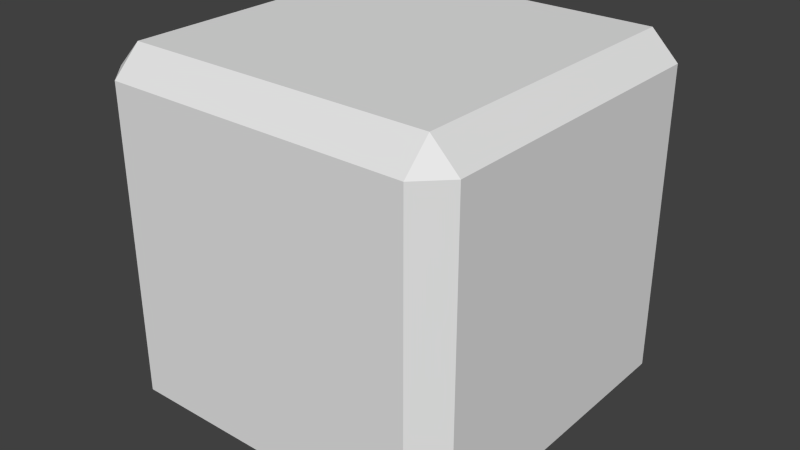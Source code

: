 # Source: Box.blend  (saved by Blender 2.76.0; exported with 4.5.12 LTS)
import bpy
from mathutils import Matrix  # noqa: F401  (used for matrix-valued properties, if any)

bpy.ops.wm.read_factory_settings(use_empty=True)
scene = bpy.context.scene
scene.name = 'Scene'

# ---- collections
col_collection_1 = bpy.data.collections.new('Collection 1'); scene.collection.children.link(col_collection_1)

# ---- world
world_world = bpy.data.worlds.new('World'); scene.world = world_world
world_world.color = (0.05088, 0.05088, 0.05088)
world_world.use_sun_shadow = False
world_world.sun_shadow_jitter_overblur = 0.0
world_world.cycles.sampling_method = 'MANUAL'
world_world.cycles.sample_map_resolution = 256

# ---- meshes
me_box = bpy.data.meshes.new('Box')
me_box.from_pydata([(-0.425, -0.5, 0.075), (-0.5, -0.425, 0.075), (-0.425, -0.425, 0.0), (-0.425, -0.5, 0.925), (-0.425, -0.425, 1.0), (-0.5, -0.425, 0.925), (-0.425, 0.5, 0.075), (-0.425, 0.425, 0.0), (-0.5, 0.425, 0.075), (-0.425, 0.425, 1.0), (-0.425, 0.5, 0.925), (-0.5, 0.425, 0.925), (0.425, -0.5, 0.075), (0.425, -0.425, 0.0), (0.5, -0.425, 0.075), (0.425, -0.425, 1.0), (0.425, -0.5, 0.925), (0.5, -0.425, 0.925), (0.5, 0.425, 0.075), (0.425, 0.425, 0.0), (0.425, 0.5, 0.075), (0.425, 0.425, 1.0), (0.5, 0.425, 0.925), (0.425, 0.5, 0.925)], [], [(2, 7, 19, 13), (22, 17, 14, 18), (15, 21, 9, 4), (16, 3, 0, 12), (10, 23, 20, 6), (0, 1, 2), (3, 4, 5), (6, 7, 8), (9, 10, 11), (12, 13, 14), (15, 16, 17), (18, 19, 20), (21, 22, 23), (0, 3, 5, 1), (4, 9, 11, 5), (10, 6, 8, 11), (7, 2, 1, 8), (9, 21, 23, 10), (22, 18, 20, 23), (19, 7, 6, 20), (21, 15, 17, 22), (16, 12, 14, 17), (13, 19, 18, 14), (15, 4, 3, 16), (2, 13, 12, 0), (5, 11, 8, 1)])
me_box.use_remesh_preserve_volume = False
me_box.use_remesh_preserve_attributes = False
me_box.use_mirror_vertex_groups = False
me_box.update()

# ---- objects
ob_box = bpy.data.objects.new('Box', me_box)

# ---- transforms, parenting, visibility, modifiers, constraints
ob_box.location = (0.0, 0.0, 0.0)
ob_box.lineart.crease_threshold = 0.0

# ---- collection membership
col_collection_1.objects.link(ob_box)

# ---- scene / render settings (as saved in the file)
scene.frame_start = 1; scene.frame_end = 250; scene.frame_set(1)
scene.render.engine = 'BLENDER_EEVEE_NEXT'
scene.render.resolution_percentage = 50
scene.render.dither_intensity = 0.0
scene.cycles.use_denoising = False
scene.cycles.samples = 10
scene.cycles.sampling_pattern = 'TABULATED_SOBOL'
scene.cycles.light_sampling_threshold = 0.0
scene.cycles.use_adaptive_sampling = False
scene.cycles.use_light_tree = False
scene.cycles.blur_glossy = 0.0
scene.cycles.pixel_filter_type = 'GAUSSIAN'
scene.cycles.sample_clamp_indirect = 0.0
scene.view_settings.view_transform = 'Standard'
bpy.context.view_layer.update()

# ---- added for rendering (the .blend has no active camera and no usable light): camera, sun
cam_auto = bpy.data.cameras.new('AutoCamera')
cam_auto.lens = 50.0
cam_auto.sensor_width = 36.0
cam_auto.clip_end = 1000.0
ob_auto_camera = bpy.data.objects.new('AutoCamera', cam_auto)
scene.collection.objects.link(ob_auto_camera)
ob_auto_camera.location = (1.60254, -1.92304, 1.78203)
ob_auto_camera.rotation_euler = (1.09748, -7.21219e-08, 0.694738)
scene.camera = ob_auto_camera
light_auto_sun = bpy.data.lights.new('AutoSun', 'SUN')
light_auto_sun.energy = 3.0
light_auto_sun.angle = 0.0523599
ob_auto_sun = bpy.data.objects.new('AutoSun', light_auto_sun)
scene.collection.objects.link(ob_auto_sun)
ob_auto_sun.rotation_euler = (0.872665, 0.174533, 0.523599)
bpy.context.view_layer.update()
